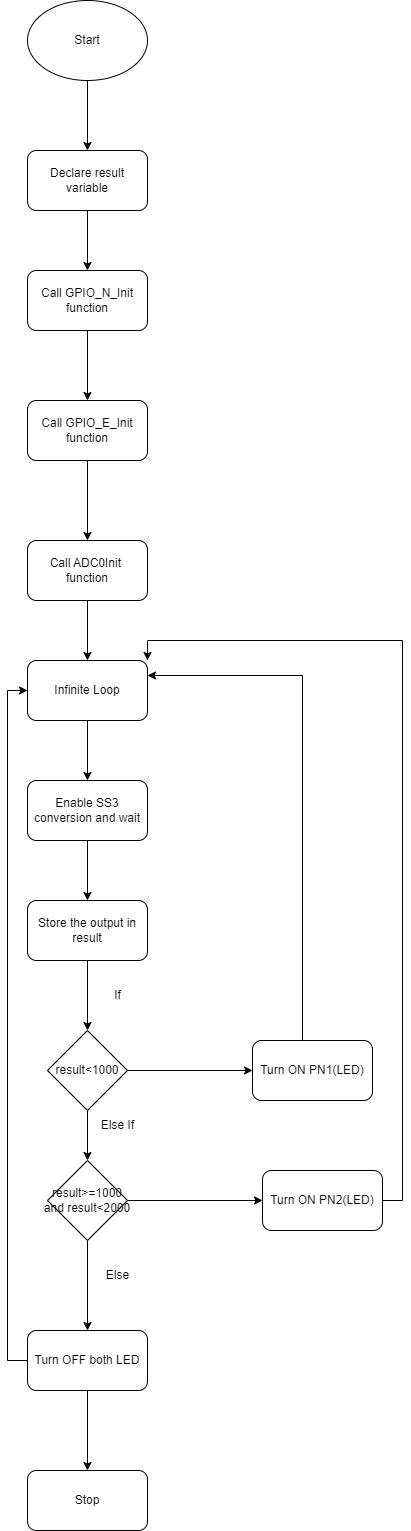

The diagram above was exported from draw.io. Its source (the exported page's mxGraphModel, read from the mxfile embedded in the PNG):
<mxGraphModel dx="1290" dy="557" grid="1" gridSize="10" guides="1" tooltips="1" connect="1" arrows="1" fold="1" page="1" pageScale="1" pageWidth="850" pageHeight="1100" math="0" shadow="0">
  <root>
    <mxCell id="0" />
    <mxCell id="1" parent="0" />
    <mxCell id="MqkXAxKGR7nU1rpZRV6Q-16" value="" style="edgeStyle=orthogonalEdgeStyle;rounded=0;orthogonalLoop=1;jettySize=auto;html=1;" parent="1" source="MqkXAxKGR7nU1rpZRV6Q-1" target="MqkXAxKGR7nU1rpZRV6Q-2" edge="1">
      <mxGeometry relative="1" as="geometry" />
    </mxCell>
    <mxCell id="MqkXAxKGR7nU1rpZRV6Q-1" value="Start" style="ellipse;whiteSpace=wrap;html=1;" parent="1" vertex="1">
      <mxGeometry x="365" y="20" width="120" height="80" as="geometry" />
    </mxCell>
    <mxCell id="MqkXAxKGR7nU1rpZRV6Q-18" value="" style="edgeStyle=orthogonalEdgeStyle;rounded=0;orthogonalLoop=1;jettySize=auto;html=1;" parent="1" source="MqkXAxKGR7nU1rpZRV6Q-2" target="MqkXAxKGR7nU1rpZRV6Q-3" edge="1">
      <mxGeometry relative="1" as="geometry" />
    </mxCell>
    <mxCell id="MqkXAxKGR7nU1rpZRV6Q-2" value="Declare result variable" style="rounded=1;whiteSpace=wrap;html=1;" parent="1" vertex="1">
      <mxGeometry x="365" y="170" width="120" height="60" as="geometry" />
    </mxCell>
    <mxCell id="MqkXAxKGR7nU1rpZRV6Q-19" value="" style="edgeStyle=orthogonalEdgeStyle;rounded=0;orthogonalLoop=1;jettySize=auto;html=1;" parent="1" source="MqkXAxKGR7nU1rpZRV6Q-3" target="MqkXAxKGR7nU1rpZRV6Q-4" edge="1">
      <mxGeometry relative="1" as="geometry" />
    </mxCell>
    <mxCell id="MqkXAxKGR7nU1rpZRV6Q-3" value="Call&amp;nbsp;GPIO_N_Init function" style="rounded=1;whiteSpace=wrap;html=1;" parent="1" vertex="1">
      <mxGeometry x="365" y="290" width="120" height="60" as="geometry" />
    </mxCell>
    <mxCell id="MqkXAxKGR7nU1rpZRV6Q-20" value="" style="edgeStyle=orthogonalEdgeStyle;rounded=0;orthogonalLoop=1;jettySize=auto;html=1;" parent="1" source="MqkXAxKGR7nU1rpZRV6Q-4" target="MqkXAxKGR7nU1rpZRV6Q-5" edge="1">
      <mxGeometry relative="1" as="geometry" />
    </mxCell>
    <mxCell id="MqkXAxKGR7nU1rpZRV6Q-4" value="Call&amp;nbsp;GPIO_E_Init function" style="rounded=1;whiteSpace=wrap;html=1;" parent="1" vertex="1">
      <mxGeometry x="365" y="420" width="120" height="60" as="geometry" />
    </mxCell>
    <mxCell id="MqkXAxKGR7nU1rpZRV6Q-21" value="" style="edgeStyle=orthogonalEdgeStyle;rounded=0;orthogonalLoop=1;jettySize=auto;html=1;" parent="1" source="MqkXAxKGR7nU1rpZRV6Q-5" target="MqkXAxKGR7nU1rpZRV6Q-6" edge="1">
      <mxGeometry relative="1" as="geometry" />
    </mxCell>
    <mxCell id="MqkXAxKGR7nU1rpZRV6Q-5" value="Call&amp;nbsp;ADC0Init&amp;nbsp; function" style="rounded=1;whiteSpace=wrap;html=1;" parent="1" vertex="1">
      <mxGeometry x="365" y="560" width="120" height="60" as="geometry" />
    </mxCell>
    <mxCell id="MqkXAxKGR7nU1rpZRV6Q-22" value="" style="edgeStyle=orthogonalEdgeStyle;rounded=0;orthogonalLoop=1;jettySize=auto;html=1;" parent="1" source="MqkXAxKGR7nU1rpZRV6Q-6" target="MqkXAxKGR7nU1rpZRV6Q-7" edge="1">
      <mxGeometry relative="1" as="geometry" />
    </mxCell>
    <mxCell id="MqkXAxKGR7nU1rpZRV6Q-6" value="Infinite Loop" style="rounded=1;whiteSpace=wrap;html=1;" parent="1" vertex="1">
      <mxGeometry x="365" y="680" width="120" height="60" as="geometry" />
    </mxCell>
    <mxCell id="MqkXAxKGR7nU1rpZRV6Q-23" value="" style="edgeStyle=orthogonalEdgeStyle;rounded=0;orthogonalLoop=1;jettySize=auto;html=1;" parent="1" source="MqkXAxKGR7nU1rpZRV6Q-7" target="MqkXAxKGR7nU1rpZRV6Q-8" edge="1">
      <mxGeometry relative="1" as="geometry" />
    </mxCell>
    <mxCell id="MqkXAxKGR7nU1rpZRV6Q-7" value="Enable SS3 conversion and wait" style="rounded=1;whiteSpace=wrap;html=1;" parent="1" vertex="1">
      <mxGeometry x="365" y="800" width="120" height="60" as="geometry" />
    </mxCell>
    <mxCell id="MqkXAxKGR7nU1rpZRV6Q-24" value="" style="edgeStyle=orthogonalEdgeStyle;rounded=0;orthogonalLoop=1;jettySize=auto;html=1;" parent="1" source="MqkXAxKGR7nU1rpZRV6Q-8" target="MqkXAxKGR7nU1rpZRV6Q-10" edge="1">
      <mxGeometry relative="1" as="geometry" />
    </mxCell>
    <mxCell id="MqkXAxKGR7nU1rpZRV6Q-8" value="Store the output in result" style="rounded=1;whiteSpace=wrap;html=1;" parent="1" vertex="1">
      <mxGeometry x="365" y="920" width="120" height="60" as="geometry" />
    </mxCell>
    <mxCell id="MqkXAxKGR7nU1rpZRV6Q-9" value="Stop" style="rounded=1;whiteSpace=wrap;html=1;" parent="1" vertex="1">
      <mxGeometry x="365" y="1490" width="120" height="60" as="geometry" />
    </mxCell>
    <mxCell id="MqkXAxKGR7nU1rpZRV6Q-25" value="" style="edgeStyle=orthogonalEdgeStyle;rounded=0;orthogonalLoop=1;jettySize=auto;html=1;" parent="1" source="MqkXAxKGR7nU1rpZRV6Q-10" target="MqkXAxKGR7nU1rpZRV6Q-11" edge="1">
      <mxGeometry relative="1" as="geometry" />
    </mxCell>
    <mxCell id="MqkXAxKGR7nU1rpZRV6Q-29" style="edgeStyle=orthogonalEdgeStyle;rounded=0;orthogonalLoop=1;jettySize=auto;html=1;exitX=1;exitY=0.5;exitDx=0;exitDy=0;entryX=0;entryY=0.5;entryDx=0;entryDy=0;" parent="1" source="MqkXAxKGR7nU1rpZRV6Q-10" target="MqkXAxKGR7nU1rpZRV6Q-14" edge="1">
      <mxGeometry relative="1" as="geometry" />
    </mxCell>
    <mxCell id="MqkXAxKGR7nU1rpZRV6Q-10" value="result&amp;lt;1000" style="rhombus;whiteSpace=wrap;html=1;" parent="1" vertex="1">
      <mxGeometry x="385" y="1050" width="80" height="80" as="geometry" />
    </mxCell>
    <mxCell id="MqkXAxKGR7nU1rpZRV6Q-26" value="" style="edgeStyle=orthogonalEdgeStyle;rounded=0;orthogonalLoop=1;jettySize=auto;html=1;" parent="1" source="MqkXAxKGR7nU1rpZRV6Q-11" target="MqkXAxKGR7nU1rpZRV6Q-13" edge="1">
      <mxGeometry relative="1" as="geometry" />
    </mxCell>
    <mxCell id="MqkXAxKGR7nU1rpZRV6Q-34" style="edgeStyle=orthogonalEdgeStyle;rounded=0;orthogonalLoop=1;jettySize=auto;html=1;exitX=1;exitY=0.5;exitDx=0;exitDy=0;entryX=0;entryY=0.5;entryDx=0;entryDy=0;" parent="1" source="MqkXAxKGR7nU1rpZRV6Q-11" target="MqkXAxKGR7nU1rpZRV6Q-15" edge="1">
      <mxGeometry relative="1" as="geometry" />
    </mxCell>
    <mxCell id="MqkXAxKGR7nU1rpZRV6Q-11" value="result&amp;gt;=1000 and&amp;nbsp;result&amp;lt;2000" style="rhombus;whiteSpace=wrap;html=1;" parent="1" vertex="1">
      <mxGeometry x="385" y="1180" width="80" height="80" as="geometry" />
    </mxCell>
    <mxCell id="MqkXAxKGR7nU1rpZRV6Q-28" value="" style="edgeStyle=orthogonalEdgeStyle;rounded=0;orthogonalLoop=1;jettySize=auto;html=1;" parent="1" source="MqkXAxKGR7nU1rpZRV6Q-13" target="MqkXAxKGR7nU1rpZRV6Q-9" edge="1">
      <mxGeometry relative="1" as="geometry" />
    </mxCell>
    <mxCell id="MqkXAxKGR7nU1rpZRV6Q-37" style="edgeStyle=orthogonalEdgeStyle;rounded=0;orthogonalLoop=1;jettySize=auto;html=1;exitX=0;exitY=0.5;exitDx=0;exitDy=0;entryX=0;entryY=0.5;entryDx=0;entryDy=0;" parent="1" source="MqkXAxKGR7nU1rpZRV6Q-13" target="MqkXAxKGR7nU1rpZRV6Q-6" edge="1">
      <mxGeometry relative="1" as="geometry" />
    </mxCell>
    <mxCell id="MqkXAxKGR7nU1rpZRV6Q-13" value="Turn OFF both LED" style="rounded=1;whiteSpace=wrap;html=1;" parent="1" vertex="1">
      <mxGeometry x="365" y="1350" width="120" height="60" as="geometry" />
    </mxCell>
    <mxCell id="MqkXAxKGR7nU1rpZRV6Q-35" style="edgeStyle=orthogonalEdgeStyle;rounded=0;orthogonalLoop=1;jettySize=auto;html=1;entryX=1;entryY=0.25;entryDx=0;entryDy=0;" parent="1" source="MqkXAxKGR7nU1rpZRV6Q-14" target="MqkXAxKGR7nU1rpZRV6Q-6" edge="1">
      <mxGeometry relative="1" as="geometry">
        <Array as="points">
          <mxPoint x="640" y="695" />
        </Array>
      </mxGeometry>
    </mxCell>
    <mxCell id="MqkXAxKGR7nU1rpZRV6Q-14" value="Turn ON PN1(LED)" style="rounded=1;whiteSpace=wrap;html=1;" parent="1" vertex="1">
      <mxGeometry x="590" y="1060" width="120" height="60" as="geometry" />
    </mxCell>
    <mxCell id="MqkXAxKGR7nU1rpZRV6Q-36" style="edgeStyle=orthogonalEdgeStyle;rounded=0;orthogonalLoop=1;jettySize=auto;html=1;exitX=1;exitY=0.5;exitDx=0;exitDy=0;entryX=1;entryY=0;entryDx=0;entryDy=0;" parent="1" source="MqkXAxKGR7nU1rpZRV6Q-15" target="MqkXAxKGR7nU1rpZRV6Q-6" edge="1">
      <mxGeometry relative="1" as="geometry" />
    </mxCell>
    <mxCell id="MqkXAxKGR7nU1rpZRV6Q-15" value="Turn ON PN2(LED)" style="rounded=1;whiteSpace=wrap;html=1;" parent="1" vertex="1">
      <mxGeometry x="600" y="1190" width="120" height="60" as="geometry" />
    </mxCell>
    <mxCell id="PDtvy-JnN3GJilJMnXDn-1" value="If" style="text;html=1;align=center;verticalAlign=middle;resizable=0;points=[];autosize=1;strokeColor=none;fillColor=none;" vertex="1" parent="1">
      <mxGeometry x="440" y="1000" width="30" height="30" as="geometry" />
    </mxCell>
    <mxCell id="PDtvy-JnN3GJilJMnXDn-2" value="Else" style="text;html=1;align=center;verticalAlign=middle;resizable=0;points=[];autosize=1;strokeColor=none;fillColor=none;" vertex="1" parent="1">
      <mxGeometry x="430" y="1280" width="50" height="30" as="geometry" />
    </mxCell>
    <mxCell id="PDtvy-JnN3GJilJMnXDn-3" value="Else If" style="text;html=1;align=center;verticalAlign=middle;resizable=0;points=[];autosize=1;strokeColor=none;fillColor=none;" vertex="1" parent="1">
      <mxGeometry x="425" y="1130" width="60" height="30" as="geometry" />
    </mxCell>
  </root>
</mxGraphModel>